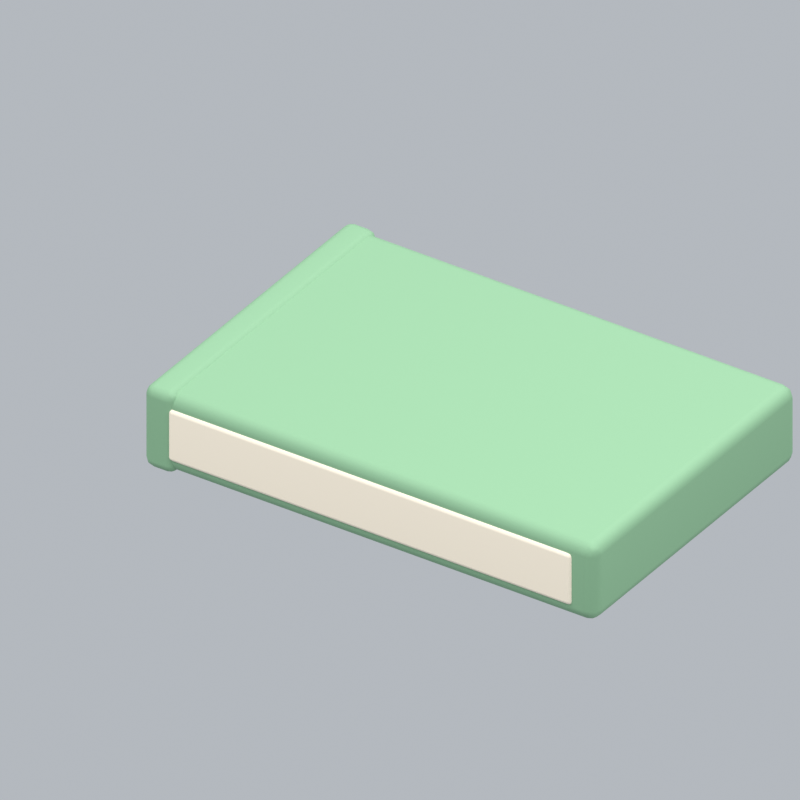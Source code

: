 # Source: booksBookGreen.blend  (saved by Blender 5.2.45; exported with 4.5.12 LTS)
import bpy
from mathutils import Matrix  # noqa: F401  (used for matrix-valued properties, if any)

bpy.ops.wm.read_factory_settings(use_empty=True)
scene = bpy.context.scene
scene.name = 'Scene'

# ---- collections
col_collection = bpy.data.collections.new('Collection'); scene.collection.children.link(col_collection)

# ---- materials (node trees are filled in below, after node groups)
mat_green = bpy.data.materials.new('green')
mat_green.diffuse_color = (0.227, 0.4233, 0.2462, 1.0)
mat_paper = bpy.data.materials.new('paper')
mat_paper.diffuse_color = (0.9301, 0.8308, 0.6724, 1.0)

# ---- material node trees
mat_green.use_nodes = True; mat_green.node_tree.nodes.clear()
_N = mat_green.node_tree.nodes; _L = mat_green.node_tree.links
n0 = _N.new('ShaderNodeBsdfPrincipled'); n0.name = 'Principled BSDF'; n0.location = (-200, 100)
n0.inputs[0].default_value = (0.227, 0.4233, 0.2462, 1.0)
n0.inputs[2].default_value = 0.72
n0.inputs[10].default_value = 0.005
n1 = _N.new('ShaderNodeOutputMaterial'); n1.name = 'Material Output'; n1.location = (200, 100)
_L.new(n0.outputs[0], n1.inputs[0])
n1.is_active_output = True
mat_paper.use_nodes = True; mat_paper.node_tree.nodes.clear()
_N = mat_paper.node_tree.nodes; _L = mat_paper.node_tree.links
n0 = _N.new('ShaderNodeBsdfPrincipled'); n0.name = 'Principled BSDF'; n0.location = (-200, 100)
n0.inputs[0].default_value = (0.9301, 0.8308, 0.6724, 1.0)
n0.inputs[2].default_value = 0.72
n0.inputs[10].default_value = 0.005
n1 = _N.new('ShaderNodeOutputMaterial'); n1.name = 'Material Output'; n1.location = (200, 100)
_L.new(n0.outputs[0], n1.inputs[0])
n1.is_active_output = True

# ---- world
world_world = bpy.data.worlds.new('World'); scene.world = world_world
world_world.use_nodes = True; world_world.node_tree.nodes.clear()
_N = world_world.node_tree.nodes; _L = world_world.node_tree.links
n0 = _N.new('ShaderNodeOutputWorld'); n0.name = 'World Output'; n0.location = (200, 100)
n1 = _N.new('ShaderNodeBackground'); n1.name = 'Background'; n1.location = (-200, 100)
n1.inputs[0].default_value = (0.65, 0.69, 0.74, 1.0)
n1.inputs[1].default_value = 0.7
_L.new(n1.outputs[0], n0.inputs[0])
n0.is_active_output = True
world_world.color = (0.3, 0.3, 0.3)
world_world.sun_shadow_jitter_overblur = 0.0

# ---- cameras
cam_camera_186 = bpy.data.cameras.new('Camera.186')
cam_camera_186.type = 'ORTHO'
cam_camera_186.ortho_scale = 1.484

# ---- lights
light_area_555 = bpy.data.lights.new('Area.555', 'AREA')
light_area_555.energy = 500.0
light_area_555.shape = 'DISK'
light_area_555.size = 5.0
light_area_555.size_y = 1.0
light_area_556 = bpy.data.lights.new('Area.556', 'AREA')
light_area_556.energy = 180.0
light_area_556.shape = 'DISK'
light_area_556.size = 4.0
light_area_556.size_y = 1.0
light_area_557 = bpy.data.lights.new('Area.557', 'AREA')
light_area_557.energy = 300.0
light_area_557.shape = 'DISK'
light_area_557.size = 4.0
light_area_557.size_y = 1.0

# ---- meshes
me_cube_796 = bpy.data.meshes.new('Cube.796')
me_cube_796.from_pydata([(-0.5, -0.34, -0.085), (-0.5, -0.34, 0.085), (-0.5, 0.34, -0.085), (-0.5, 0.34, 0.085), (0.5, -0.34, -0.085), (0.5, -0.34, 0.085), (0.5, 0.34, -0.085), (0.5, 0.34, 0.085)], [], [(0, 1, 3, 2), (2, 3, 7, 6), (6, 7, 5, 4), (4, 5, 1, 0), (2, 6, 4, 0), (7, 3, 1, 5)])
_uv = me_cube_796.uv_layers.new(name='UVMap')
_uv.uv.foreach_set('vector', [0.375, 0.0, 0.625, 0.0, 0.625, 0.25, 0.375, 0.25, 0.375, 0.25, 0.625, 0.25, 0.625, 0.5, 0.375, 0.5, 0.375, 0.5, 0.625, 0.5, 0.625, 0.75, 0.375, 0.75, 0.375, 0.75, 0.625, 0.75, 0.625, 1.0, 0.375, 1.0, 0.125, 0.5, 0.375, 0.5, 0.375, 0.75, 0.125, 0.75, 0.625, 0.5, 0.875, 0.5, 0.875, 0.75, 0.625, 0.75])
me_cube_796.materials.append(mat_green)
me_cube_796.update()
me_cube_797 = bpy.data.meshes.new('Cube.797')
me_cube_797.from_pydata([(-0.45, -0.33, -0.0575), (-0.45, -0.33, 0.0575), (-0.45, 0.33, -0.0575), (-0.45, 0.33, 0.0575), (0.45, -0.33, -0.0575), (0.45, -0.33, 0.0575), (0.45, 0.33, -0.0575), (0.45, 0.33, 0.0575)], [], [(0, 1, 3, 2), (2, 3, 7, 6), (6, 7, 5, 4), (4, 5, 1, 0), (2, 6, 4, 0), (7, 3, 1, 5)])
_uv = me_cube_797.uv_layers.new(name='UVMap')
_uv.uv.foreach_set('vector', [0.375, 0.0, 0.625, 0.0, 0.625, 0.25, 0.375, 0.25, 0.375, 0.25, 0.625, 0.25, 0.625, 0.5, 0.375, 0.5, 0.375, 0.5, 0.625, 0.5, 0.625, 0.75, 0.375, 0.75, 0.375, 0.75, 0.625, 0.75, 0.625, 1.0, 0.375, 1.0, 0.125, 0.5, 0.375, 0.5, 0.375, 0.75, 0.125, 0.75, 0.625, 0.5, 0.875, 0.5, 0.875, 0.75, 0.625, 0.75])
me_cube_797.materials.append(mat_paper)
me_cube_797.update()
me_cube_798 = bpy.data.meshes.new('Cube.798')
me_cube_798.from_pydata([(-0.035, -0.345, -0.09), (-0.035, -0.345, 0.09), (-0.035, 0.345, -0.09), (-0.035, 0.345, 0.09), (0.035, -0.345, -0.09), (0.035, -0.345, 0.09), (0.035, 0.345, -0.09), (0.035, 0.345, 0.09)], [], [(0, 1, 3, 2), (2, 3, 7, 6), (6, 7, 5, 4), (4, 5, 1, 0), (2, 6, 4, 0), (7, 3, 1, 5)])
_uv = me_cube_798.uv_layers.new(name='UVMap')
_uv.uv.foreach_set('vector', [0.375, 0.0, 0.625, 0.0, 0.625, 0.25, 0.375, 0.25, 0.375, 0.25, 0.625, 0.25, 0.625, 0.5, 0.375, 0.5, 0.375, 0.5, 0.625, 0.5, 0.625, 0.75, 0.375, 0.75, 0.375, 0.75, 0.625, 0.75, 0.625, 1.0, 0.375, 1.0, 0.125, 0.5, 0.375, 0.5, 0.375, 0.75, 0.125, 0.75, 0.625, 0.5, 0.875, 0.5, 0.875, 0.75, 0.625, 0.75])
me_cube_798.materials.append(mat_green)
me_cube_798.update()

# ---- objects
ob_fixed_isometric_camera = bpy.data.objects.new('Fixed isometric camera', cam_camera_186)
ob_warm_key = bpy.data.objects.new('Warm key', light_area_555)
ob_fill = bpy.data.objects.new('Fill', light_area_556)
ob_rim = bpy.data.objects.new('Rim', light_area_557)
ob_book_cover = bpy.data.objects.new('Book cover', me_cube_796)
ob_pages = bpy.data.objects.new('Pages', me_cube_797)
ob_spine = bpy.data.objects.new('Spine', me_cube_798)
ob_booksbookgreen_orientation = bpy.data.objects.new('booksBookGreen orientation', None)

# ---- transforms, parenting, visibility, modifiers, constraints
ob_fixed_isometric_camera.location = (5.843, -9.005, 7.12)
ob_fixed_isometric_camera.rotation_euler = (0.9964, 2.214e-08, 0.588)
ob_warm_key.location = (-3.0, -4.0, 7.0)
ob_warm_key.rotation_euler = (0.6947, -4.874e-08, -0.6435)
ob_fill.location = (4.0, -1.0, 4.0)
ob_fill.rotation_euler = (0.9418, 9.221e-09, 1.326)
ob_rim.location = (1.0, 4.0, 6.0)
ob_rim.rotation_euler = (0.6896, -5.112e-08, 2.897)
ob_book_cover.parent = ob_booksbookgreen_orientation
ob_book_cover.location = (0.0, 0.0, 0.12)
_m = ob_book_cover.modifiers.new('Rounded edges', 'BEVEL')
_m.width = 0.025
_m.width_pct = 0.025
_m.segments = 3
_m = ob_book_cover.modifiers.new('Weighted normals', 'WEIGHTED_NORMAL')
ob_pages.parent = ob_booksbookgreen_orientation
ob_pages.location = (0.0, -0.015, 0.12)
_m = ob_pages.modifiers.new('Rounded edges', 'BEVEL')
_m.width = 0.009
_m.width_pct = 0.009
_m.segments = 3
_m = ob_pages.modifiers.new('Weighted normals', 'WEIGHTED_NORMAL')
ob_spine.parent = ob_booksbookgreen_orientation
ob_spine.location = (-0.47, 0.0, 0.12)
_m = ob_spine.modifiers.new('Rounded edges', 'BEVEL')
_m.width = 0.02
_m.width_pct = 0.02
_m.segments = 3
_m = ob_spine.modifiers.new('Weighted normals', 'WEIGHTED_NORMAL')
ob_booksbookgreen_orientation.location = (0.0, 0.0, 0.0)

# ---- collection membership
col_collection.objects.link(ob_fixed_isometric_camera)
col_collection.objects.link(ob_warm_key)
col_collection.objects.link(ob_fill)
col_collection.objects.link(ob_rim)
col_collection.objects.link(ob_book_cover)
col_collection.objects.link(ob_pages)
col_collection.objects.link(ob_spine)
col_collection.objects.link(ob_booksbookgreen_orientation)

# ---- scene / render settings (as saved in the file)
scene.camera = ob_fixed_isometric_camera
scene.frame_start = 1; scene.frame_end = 1; scene.frame_set(1)
scene.render.engine = 'BLENDER_EEVEE_NEXT'
scene.render.resolution_x = 256
scene.render.resolution_y = 256
scene.render.fps = 12
scene.render.film_transparent = True
scene.render.bake_bias = 0.0
scene.render.bake_samples = 0
scene.render.compositor_device = 'GPU'
scene.eevee.taa_render_samples = 24
scene.eevee.use_volume_custom_range = False
scene.eevee.fast_gi_thickness_near = 0.1
scene.eevee.fast_gi_thickness_far = 0.0
scene.eevee.ray_tracing_options.screen_trace_thickness = 0.1
scene.view_settings.view_transform = 'Standard'
bpy.context.view_layer.update()
